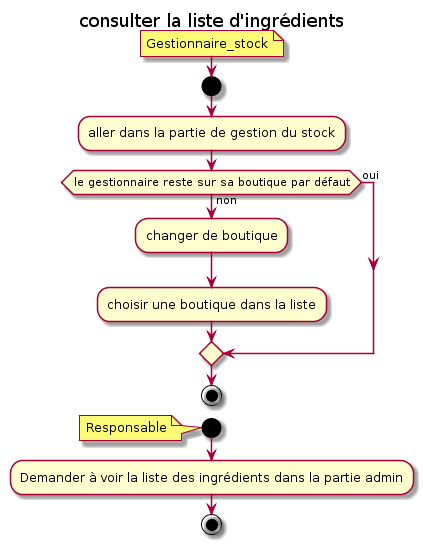

The diagram above was rendered by PlantUML. Its source (embedded in the PNG):
@startuml 4_Ingredient_LIST_ITEM_ActivityDiagram

title consulter la liste d'ingrédients

note :Gestionnaire_stock

start

:aller dans la partie de gestion du stock;

if (le gestionnaire reste sur sa boutique par défaut) then (oui)
else (non)
    :changer de boutique;
    :choisir une boutique dans la liste;
endif
stop



start
note: Responsable
:Demander à voir la liste des ingrédients dans la partie admin;
stop

@enduml